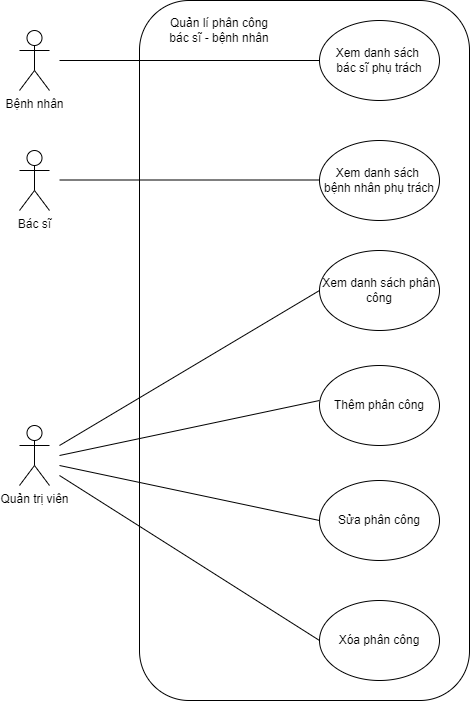

The diagram above was exported from draw.io. Its source (the exported page's mxGraphModel, read from the mxfile embedded in the PNG):
<mxGraphModel dx="1006" dy="1728" grid="1" gridSize="10" guides="1" tooltips="1" connect="1" arrows="1" fold="1" page="1" pageScale="1" pageWidth="827" pageHeight="1169" math="0" shadow="0">
  <root>
    <mxCell id="wri72HTQlJLfHgY59gxq-0" />
    <mxCell id="wri72HTQlJLfHgY59gxq-1" parent="wri72HTQlJLfHgY59gxq-0" />
    <mxCell id="MvTJ6BfrJk-Vtmt1QKQK-0" value="" style="rounded=1;whiteSpace=wrap;html=1;fillColor=none;" parent="wri72HTQlJLfHgY59gxq-1" vertex="1">
      <mxGeometry x="260" y="-1080" width="330" height="700" as="geometry" />
    </mxCell>
    <UserObject label="Quản trị viên" tooltip="" id="MvTJ6BfrJk-Vtmt1QKQK-1">
      <mxCell style="shape=umlActor;html=1;verticalLabelPosition=bottom;verticalAlign=top;align=center;" parent="wri72HTQlJLfHgY59gxq-1" vertex="1">
        <mxGeometry x="140" y="-655" width="30" height="60" as="geometry" />
      </mxCell>
    </UserObject>
    <mxCell id="MvTJ6BfrJk-Vtmt1QKQK-2" value="" style="endArrow=none;html=1;rounded=0;entryX=0;entryY=0.5;entryDx=0;entryDy=0;" parent="wri72HTQlJLfHgY59gxq-1" edge="1">
      <mxGeometry width="50" height="50" relative="1" as="geometry">
        <mxPoint x="180" y="-635" as="sourcePoint" />
        <mxPoint x="440" y="-790" as="targetPoint" />
      </mxGeometry>
    </mxCell>
    <mxCell id="MvTJ6BfrJk-Vtmt1QKQK-3" value="" style="endArrow=none;html=1;rounded=0;entryX=0;entryY=0.5;entryDx=0;entryDy=0;" parent="wri72HTQlJLfHgY59gxq-1" edge="1">
      <mxGeometry width="50" height="50" relative="1" as="geometry">
        <mxPoint x="180" y="-625" as="sourcePoint" />
        <mxPoint x="440" y="-680" as="targetPoint" />
      </mxGeometry>
    </mxCell>
    <mxCell id="MvTJ6BfrJk-Vtmt1QKQK-4" value="Quản lí phân công bác sĩ - bệnh nhân" style="text;html=1;align=center;verticalAlign=middle;whiteSpace=wrap;rounded=0;" parent="wri72HTQlJLfHgY59gxq-1" vertex="1">
      <mxGeometry x="280" y="-1065" width="120" height="30" as="geometry" />
    </mxCell>
    <mxCell id="MvTJ6BfrJk-Vtmt1QKQK-5" value="Xem danh sách phân công" style="ellipse;whiteSpace=wrap;html=1;" parent="wri72HTQlJLfHgY59gxq-1" vertex="1">
      <mxGeometry x="440" y="-830" width="120" height="80" as="geometry" />
    </mxCell>
    <mxCell id="MvTJ6BfrJk-Vtmt1QKQK-6" value="Thêm phân công" style="ellipse;whiteSpace=wrap;html=1;" parent="wri72HTQlJLfHgY59gxq-1" vertex="1">
      <mxGeometry x="440" y="-715" width="120" height="80" as="geometry" />
    </mxCell>
    <mxCell id="MvTJ6BfrJk-Vtmt1QKQK-7" value="Sửa phân công" style="ellipse;whiteSpace=wrap;html=1;" parent="wri72HTQlJLfHgY59gxq-1" vertex="1">
      <mxGeometry x="440" y="-600" width="120" height="80" as="geometry" />
    </mxCell>
    <mxCell id="MvTJ6BfrJk-Vtmt1QKQK-8" value="" style="endArrow=none;html=1;rounded=0;entryX=0;entryY=0.5;entryDx=0;entryDy=0;" parent="wri72HTQlJLfHgY59gxq-1" target="MvTJ6BfrJk-Vtmt1QKQK-7" edge="1">
      <mxGeometry width="50" height="50" relative="1" as="geometry">
        <mxPoint x="180" y="-615" as="sourcePoint" />
        <mxPoint x="450" y="-780" as="targetPoint" />
      </mxGeometry>
    </mxCell>
    <mxCell id="MvTJ6BfrJk-Vtmt1QKQK-9" value="Xóa phân công" style="ellipse;whiteSpace=wrap;html=1;" parent="wri72HTQlJLfHgY59gxq-1" vertex="1">
      <mxGeometry x="440" y="-480" width="120" height="80" as="geometry" />
    </mxCell>
    <mxCell id="MvTJ6BfrJk-Vtmt1QKQK-10" value="" style="endArrow=none;html=1;rounded=0;entryX=0;entryY=0.5;entryDx=0;entryDy=0;" parent="wri72HTQlJLfHgY59gxq-1" target="MvTJ6BfrJk-Vtmt1QKQK-9" edge="1">
      <mxGeometry width="50" height="50" relative="1" as="geometry">
        <mxPoint x="180" y="-605" as="sourcePoint" />
        <mxPoint x="450" y="-545" as="targetPoint" />
      </mxGeometry>
    </mxCell>
    <UserObject label="Bệnh nhân" tooltip="" id="YtimcXGN8rjIC6gvbumY-0">
      <mxCell style="shape=umlActor;html=1;verticalLabelPosition=bottom;verticalAlign=top;align=center;" vertex="1" parent="wri72HTQlJLfHgY59gxq-1">
        <mxGeometry x="140" y="-1050" width="30" height="60" as="geometry" />
      </mxCell>
    </UserObject>
    <mxCell id="YtimcXGN8rjIC6gvbumY-1" value="Xem danh sách&amp;nbsp;&lt;div&gt;bác sĩ phụ trách&lt;/div&gt;" style="ellipse;whiteSpace=wrap;html=1;" vertex="1" parent="wri72HTQlJLfHgY59gxq-1">
      <mxGeometry x="440" y="-1060" width="120" height="80" as="geometry" />
    </mxCell>
    <mxCell id="YtimcXGN8rjIC6gvbumY-2" value="Xem danh sách&amp;nbsp;&lt;div&gt;bệnh nhân phụ trách&lt;/div&gt;" style="ellipse;whiteSpace=wrap;html=1;" vertex="1" parent="wri72HTQlJLfHgY59gxq-1">
      <mxGeometry x="440" y="-940" width="120" height="80" as="geometry" />
    </mxCell>
    <UserObject label="Bác sĩ" tooltip="" id="YtimcXGN8rjIC6gvbumY-3">
      <mxCell style="shape=umlActor;html=1;verticalLabelPosition=bottom;verticalAlign=top;align=center;" vertex="1" parent="wri72HTQlJLfHgY59gxq-1">
        <mxGeometry x="140" y="-930" width="30" height="60" as="geometry" />
      </mxCell>
    </UserObject>
    <mxCell id="YtimcXGN8rjIC6gvbumY-4" value="" style="endArrow=none;html=1;rounded=0;entryX=0;entryY=0.5;entryDx=0;entryDy=0;" edge="1" parent="wri72HTQlJLfHgY59gxq-1" target="YtimcXGN8rjIC6gvbumY-1">
      <mxGeometry width="50" height="50" relative="1" as="geometry">
        <mxPoint x="180" y="-1020" as="sourcePoint" />
        <mxPoint x="450" y="-1250" as="targetPoint" />
      </mxGeometry>
    </mxCell>
    <mxCell id="YtimcXGN8rjIC6gvbumY-5" value="" style="endArrow=none;html=1;rounded=0;entryX=0;entryY=0.5;entryDx=0;entryDy=0;" edge="1" parent="wri72HTQlJLfHgY59gxq-1">
      <mxGeometry width="50" height="50" relative="1" as="geometry">
        <mxPoint x="180" y="-900.5" as="sourcePoint" />
        <mxPoint x="440" y="-900.5" as="targetPoint" />
      </mxGeometry>
    </mxCell>
  </root>
</mxGraphModel>